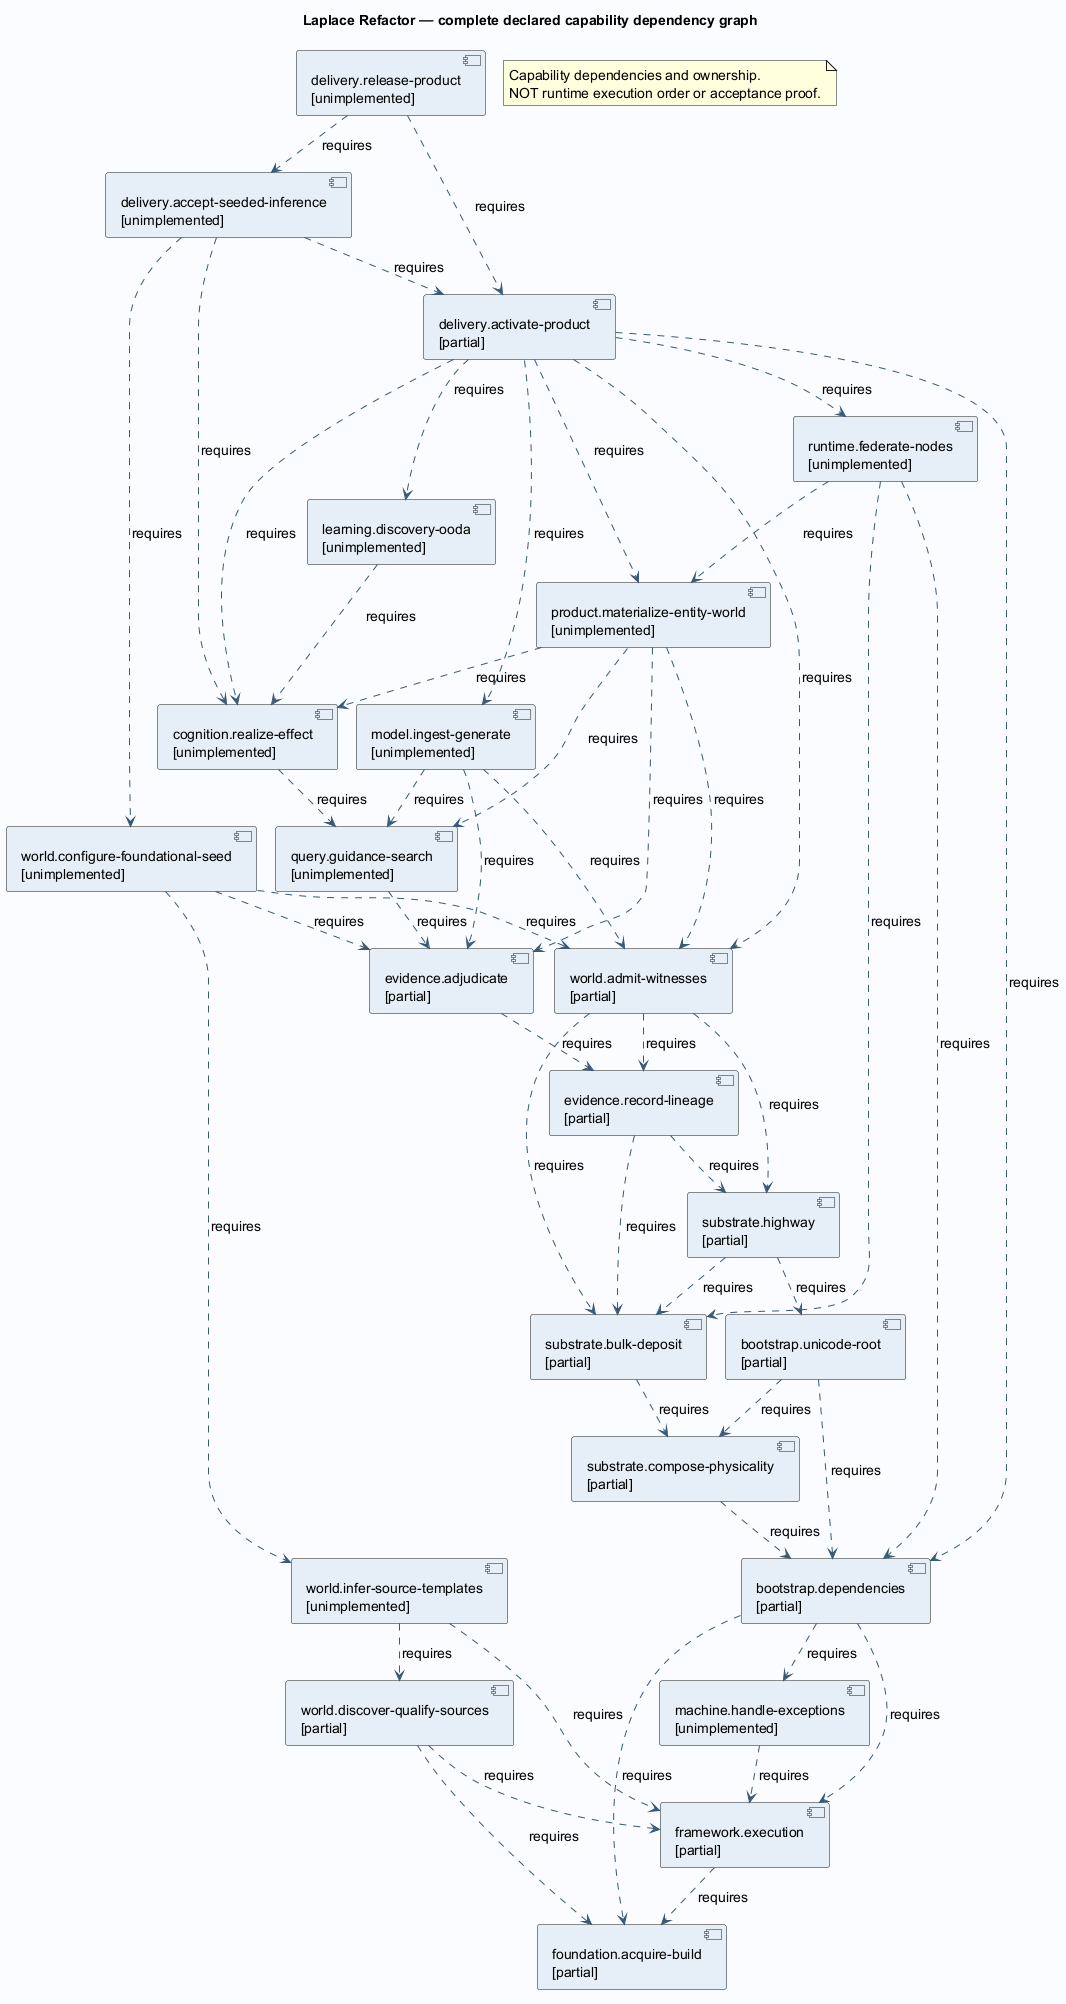

The diagram above was rendered by PlantUML. Its source (embedded in the PNG):
@startuml
!pragma layout smetana
skinparam backgroundColor #FAFCFF
skinparam shadowing false
skinparam defaultFontName SansSerif
skinparam defaultFontSize 14
skinparam ArrowColor #385978
skinparam componentBackgroundColor #E6EFF7
skinparam classBackgroundColor #E6EFF7
title Laplace Refactor — complete declared capability dependency graph
component "foundation.acquire-build\n[partial]" as s0
component "framework.execution\n[partial]" as s1
component "machine.handle-exceptions\n[unimplemented]" as s2
component "bootstrap.dependencies\n[partial]" as s3
component "bootstrap.unicode-root\n[partial]" as s4
component "substrate.compose-physicality\n[partial]" as s5
component "substrate.bulk-deposit\n[partial]" as s6
component "substrate.highway\n[partial]" as s7
component "evidence.record-lineage\n[partial]" as s8
component "world.discover-qualify-sources\n[partial]" as s9
component "world.infer-source-templates\n[unimplemented]" as s10
component "world.admit-witnesses\n[partial]" as s11
component "evidence.adjudicate\n[partial]" as s12
component "query.guidance-search\n[unimplemented]" as s13
component "cognition.realize-effect\n[unimplemented]" as s14
component "learning.discovery-ooda\n[unimplemented]" as s15
component "world.configure-foundational-seed\n[unimplemented]" as s16
component "model.ingest-generate\n[unimplemented]" as s17
component "product.materialize-entity-world\n[unimplemented]" as s18
component "runtime.federate-nodes\n[unimplemented]" as s19
component "delivery.activate-product\n[partial]" as s20
component "delivery.accept-seeded-inference\n[unimplemented]" as s21
component "delivery.release-product\n[unimplemented]" as s22
s1 ..> s0 : requires
s2 ..> s1 : requires
s3 ..> s0 : requires
s3 ..> s1 : requires
s3 ..> s2 : requires
s4 ..> s3 : requires
s4 ..> s5 : requires
s5 ..> s3 : requires
s6 ..> s5 : requires
s7 ..> s4 : requires
s7 ..> s6 : requires
s8 ..> s7 : requires
s8 ..> s6 : requires
s9 ..> s0 : requires
s9 ..> s1 : requires
s10 ..> s1 : requires
s10 ..> s9 : requires
s11 ..> s7 : requires
s11 ..> s6 : requires
s11 ..> s8 : requires
s12 ..> s8 : requires
s13 ..> s12 : requires
s14 ..> s13 : requires
s15 ..> s14 : requires
s16 ..> s11 : requires
s16 ..> s10 : requires
s16 ..> s12 : requires
s17 ..> s11 : requires
s17 ..> s12 : requires
s17 ..> s13 : requires
s18 ..> s11 : requires
s18 ..> s12 : requires
s18 ..> s13 : requires
s18 ..> s14 : requires
s19 ..> s3 : requires
s19 ..> s6 : requires
s19 ..> s18 : requires
s20 ..> s3 : requires
s20 ..> s11 : requires
s20 ..> s14 : requires
s20 ..> s15 : requires
s20 ..> s17 : requires
s20 ..> s18 : requires
s20 ..> s19 : requires
s21 ..> s20 : requires
s21 ..> s16 : requires
s21 ..> s14 : requires
s22 ..> s20 : requires
s22 ..> s21 : requires
note "Capability dependencies and ownership.\nNOT runtime execution order or acceptance proof." as warning
@enduml